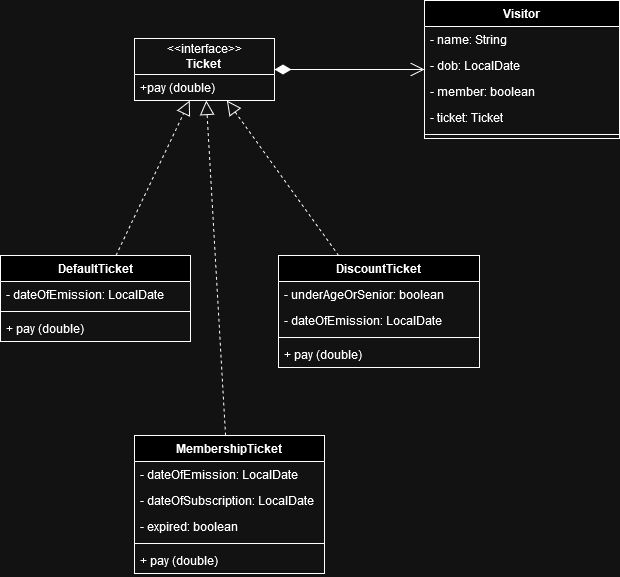

The diagram above was exported from draw.io. Its source (the exported page's mxGraphModel, read from the mxfile embedded in the PNG):
<mxGraphModel dx="1117" dy="1173" grid="0" gridSize="10" guides="1" tooltips="1" connect="1" arrows="1" fold="1" page="0" pageScale="1" pageWidth="827" pageHeight="1169" math="0" shadow="0">
  <root>
    <mxCell id="0" />
    <mxCell id="1" parent="0" />
    <mxCell id="iazE8a1G60ovrsulR7u4-2" value="&lt;div&gt;&amp;lt;&amp;lt;interface&amp;gt;&amp;gt;&lt;/div&gt;&lt;div&gt;&lt;b&gt;Ticket&lt;/b&gt;&lt;br&gt;&lt;/div&gt;" style="swimlane;fontStyle=0;childLayout=stackLayout;horizontal=1;startSize=36;fillColor=none;horizontalStack=0;resizeParent=1;resizeParentMax=0;resizeLast=0;collapsible=1;marginBottom=0;whiteSpace=wrap;html=1;" vertex="1" parent="1">
      <mxGeometry x="20" y="-72" width="140" height="62" as="geometry" />
    </mxCell>
    <mxCell id="iazE8a1G60ovrsulR7u4-3" value="+pay (double)" style="text;strokeColor=none;fillColor=none;align=left;verticalAlign=top;spacingLeft=4;spacingRight=4;overflow=hidden;rotatable=0;points=[[0,0.5],[1,0.5]];portConstraint=eastwest;whiteSpace=wrap;html=1;" vertex="1" parent="iazE8a1G60ovrsulR7u4-2">
      <mxGeometry y="36" width="140" height="26" as="geometry" />
    </mxCell>
    <mxCell id="iazE8a1G60ovrsulR7u4-8" value="Visitor" style="swimlane;fontStyle=1;align=center;verticalAlign=top;childLayout=stackLayout;horizontal=1;startSize=26;horizontalStack=0;resizeParent=1;resizeParentMax=0;resizeLast=0;collapsible=1;marginBottom=0;whiteSpace=wrap;html=1;" vertex="1" parent="1">
      <mxGeometry x="310" y="-110" width="195" height="138" as="geometry" />
    </mxCell>
    <mxCell id="iazE8a1G60ovrsulR7u4-9" value="- name: String" style="text;strokeColor=none;fillColor=none;align=left;verticalAlign=top;spacingLeft=4;spacingRight=4;overflow=hidden;rotatable=0;points=[[0,0.5],[1,0.5]];portConstraint=eastwest;whiteSpace=wrap;html=1;" vertex="1" parent="iazE8a1G60ovrsulR7u4-8">
      <mxGeometry y="26" width="195" height="26" as="geometry" />
    </mxCell>
    <mxCell id="iazE8a1G60ovrsulR7u4-12" value="- dob: LocalDate" style="text;strokeColor=none;fillColor=none;align=left;verticalAlign=top;spacingLeft=4;spacingRight=4;overflow=hidden;rotatable=0;points=[[0,0.5],[1,0.5]];portConstraint=eastwest;whiteSpace=wrap;html=1;" vertex="1" parent="iazE8a1G60ovrsulR7u4-8">
      <mxGeometry y="52" width="195" height="26" as="geometry" />
    </mxCell>
    <mxCell id="iazE8a1G60ovrsulR7u4-39" value="- member: boolean" style="text;strokeColor=none;fillColor=none;align=left;verticalAlign=top;spacingLeft=4;spacingRight=4;overflow=hidden;rotatable=0;points=[[0,0.5],[1,0.5]];portConstraint=eastwest;whiteSpace=wrap;html=1;" vertex="1" parent="iazE8a1G60ovrsulR7u4-8">
      <mxGeometry y="78" width="195" height="26" as="geometry" />
    </mxCell>
    <mxCell id="iazE8a1G60ovrsulR7u4-40" value="- ticket: Ticket" style="text;strokeColor=none;fillColor=none;align=left;verticalAlign=top;spacingLeft=4;spacingRight=4;overflow=hidden;rotatable=0;points=[[0,0.5],[1,0.5]];portConstraint=eastwest;whiteSpace=wrap;html=1;" vertex="1" parent="iazE8a1G60ovrsulR7u4-8">
      <mxGeometry y="104" width="195" height="26" as="geometry" />
    </mxCell>
    <mxCell id="iazE8a1G60ovrsulR7u4-10" value="" style="line;strokeWidth=1;fillColor=none;align=left;verticalAlign=middle;spacingTop=-1;spacingLeft=3;spacingRight=3;rotatable=0;labelPosition=right;points=[];portConstraint=eastwest;strokeColor=inherit;" vertex="1" parent="iazE8a1G60ovrsulR7u4-8">
      <mxGeometry y="130" width="195" height="8" as="geometry" />
    </mxCell>
    <mxCell id="iazE8a1G60ovrsulR7u4-19" value="" style="endArrow=block;dashed=1;endFill=0;endSize=12;html=1;rounded=0;" edge="1" parent="1" source="iazE8a1G60ovrsulR7u4-20" target="iazE8a1G60ovrsulR7u4-2">
      <mxGeometry width="160" relative="1" as="geometry">
        <mxPoint x="-62" y="70" as="sourcePoint" />
        <mxPoint x="98" y="70" as="targetPoint" />
      </mxGeometry>
    </mxCell>
    <mxCell id="iazE8a1G60ovrsulR7u4-20" value="DefaultTicket" style="swimlane;fontStyle=1;align=center;verticalAlign=top;childLayout=stackLayout;horizontal=1;startSize=26;horizontalStack=0;resizeParent=1;resizeParentMax=0;resizeLast=0;collapsible=1;marginBottom=0;whiteSpace=wrap;html=1;" vertex="1" parent="1">
      <mxGeometry x="-114" y="145" width="190" height="86" as="geometry" />
    </mxCell>
    <mxCell id="iazE8a1G60ovrsulR7u4-21" value="- dateOfEmission: LocalDate" style="text;strokeColor=none;fillColor=none;align=left;verticalAlign=top;spacingLeft=4;spacingRight=4;overflow=hidden;rotatable=0;points=[[0,0.5],[1,0.5]];portConstraint=eastwest;whiteSpace=wrap;html=1;" vertex="1" parent="iazE8a1G60ovrsulR7u4-20">
      <mxGeometry y="26" width="190" height="26" as="geometry" />
    </mxCell>
    <mxCell id="iazE8a1G60ovrsulR7u4-22" value="" style="line;strokeWidth=1;fillColor=none;align=left;verticalAlign=middle;spacingTop=-1;spacingLeft=3;spacingRight=3;rotatable=0;labelPosition=right;points=[];portConstraint=eastwest;strokeColor=inherit;" vertex="1" parent="iazE8a1G60ovrsulR7u4-20">
      <mxGeometry y="52" width="190" height="8" as="geometry" />
    </mxCell>
    <mxCell id="iazE8a1G60ovrsulR7u4-23" value="+ pay (double)" style="text;strokeColor=none;fillColor=none;align=left;verticalAlign=top;spacingLeft=4;spacingRight=4;overflow=hidden;rotatable=0;points=[[0,0.5],[1,0.5]];portConstraint=eastwest;whiteSpace=wrap;html=1;" vertex="1" parent="iazE8a1G60ovrsulR7u4-20">
      <mxGeometry y="60" width="190" height="26" as="geometry" />
    </mxCell>
    <mxCell id="iazE8a1G60ovrsulR7u4-25" value="DiscountTicket" style="swimlane;fontStyle=1;align=center;verticalAlign=top;childLayout=stackLayout;horizontal=1;startSize=26;horizontalStack=0;resizeParent=1;resizeParentMax=0;resizeLast=0;collapsible=1;marginBottom=0;whiteSpace=wrap;html=1;" vertex="1" parent="1">
      <mxGeometry x="164" y="145" width="201" height="112" as="geometry" />
    </mxCell>
    <mxCell id="iazE8a1G60ovrsulR7u4-26" value="- underAgeOrSenior: boolean" style="text;strokeColor=none;fillColor=none;align=left;verticalAlign=top;spacingLeft=4;spacingRight=4;overflow=hidden;rotatable=0;points=[[0,0.5],[1,0.5]];portConstraint=eastwest;whiteSpace=wrap;html=1;" vertex="1" parent="iazE8a1G60ovrsulR7u4-25">
      <mxGeometry y="26" width="201" height="26" as="geometry" />
    </mxCell>
    <mxCell id="iazE8a1G60ovrsulR7u4-31" value="- dateOfEmission: LocalDate" style="text;strokeColor=none;fillColor=none;align=left;verticalAlign=top;spacingLeft=4;spacingRight=4;overflow=hidden;rotatable=0;points=[[0,0.5],[1,0.5]];portConstraint=eastwest;whiteSpace=wrap;html=1;" vertex="1" parent="iazE8a1G60ovrsulR7u4-25">
      <mxGeometry y="52" width="201" height="26" as="geometry" />
    </mxCell>
    <mxCell id="iazE8a1G60ovrsulR7u4-27" value="" style="line;strokeWidth=1;fillColor=none;align=left;verticalAlign=middle;spacingTop=-1;spacingLeft=3;spacingRight=3;rotatable=0;labelPosition=right;points=[];portConstraint=eastwest;strokeColor=inherit;" vertex="1" parent="iazE8a1G60ovrsulR7u4-25">
      <mxGeometry y="78" width="201" height="8" as="geometry" />
    </mxCell>
    <mxCell id="iazE8a1G60ovrsulR7u4-28" value="+ pay (double)" style="text;strokeColor=none;fillColor=none;align=left;verticalAlign=top;spacingLeft=4;spacingRight=4;overflow=hidden;rotatable=0;points=[[0,0.5],[1,0.5]];portConstraint=eastwest;whiteSpace=wrap;html=1;" vertex="1" parent="iazE8a1G60ovrsulR7u4-25">
      <mxGeometry y="86" width="201" height="26" as="geometry" />
    </mxCell>
    <mxCell id="iazE8a1G60ovrsulR7u4-30" value="" style="endArrow=block;dashed=1;endFill=0;endSize=12;html=1;rounded=0;" edge="1" parent="1" source="iazE8a1G60ovrsulR7u4-25" target="iazE8a1G60ovrsulR7u4-2">
      <mxGeometry width="160" relative="1" as="geometry">
        <mxPoint x="-1" y="155" as="sourcePoint" />
        <mxPoint x="83" as="targetPoint" />
      </mxGeometry>
    </mxCell>
    <mxCell id="iazE8a1G60ovrsulR7u4-32" value="MembershipTicket" style="swimlane;fontStyle=1;align=center;verticalAlign=top;childLayout=stackLayout;horizontal=1;startSize=26;horizontalStack=0;resizeParent=1;resizeParentMax=0;resizeLast=0;collapsible=1;marginBottom=0;whiteSpace=wrap;html=1;" vertex="1" parent="1">
      <mxGeometry x="20" y="325" width="190" height="138" as="geometry" />
    </mxCell>
    <mxCell id="iazE8a1G60ovrsulR7u4-33" value="- dateOfEmission: LocalDate" style="text;strokeColor=none;fillColor=none;align=left;verticalAlign=top;spacingLeft=4;spacingRight=4;overflow=hidden;rotatable=0;points=[[0,0.5],[1,0.5]];portConstraint=eastwest;whiteSpace=wrap;html=1;" vertex="1" parent="iazE8a1G60ovrsulR7u4-32">
      <mxGeometry y="26" width="190" height="26" as="geometry" />
    </mxCell>
    <mxCell id="iazE8a1G60ovrsulR7u4-37" value="- dateOfSubscription: LocalDate" style="text;strokeColor=none;fillColor=none;align=left;verticalAlign=top;spacingLeft=4;spacingRight=4;overflow=hidden;rotatable=0;points=[[0,0.5],[1,0.5]];portConstraint=eastwest;whiteSpace=wrap;html=1;" vertex="1" parent="iazE8a1G60ovrsulR7u4-32">
      <mxGeometry y="52" width="190" height="26" as="geometry" />
    </mxCell>
    <mxCell id="iazE8a1G60ovrsulR7u4-38" value="- expired: boolean" style="text;strokeColor=none;fillColor=none;align=left;verticalAlign=top;spacingLeft=4;spacingRight=4;overflow=hidden;rotatable=0;points=[[0,0.5],[1,0.5]];portConstraint=eastwest;whiteSpace=wrap;html=1;" vertex="1" parent="iazE8a1G60ovrsulR7u4-32">
      <mxGeometry y="78" width="190" height="26" as="geometry" />
    </mxCell>
    <mxCell id="iazE8a1G60ovrsulR7u4-34" value="" style="line;strokeWidth=1;fillColor=none;align=left;verticalAlign=middle;spacingTop=-1;spacingLeft=3;spacingRight=3;rotatable=0;labelPosition=right;points=[];portConstraint=eastwest;strokeColor=inherit;" vertex="1" parent="iazE8a1G60ovrsulR7u4-32">
      <mxGeometry y="104" width="190" height="8" as="geometry" />
    </mxCell>
    <mxCell id="iazE8a1G60ovrsulR7u4-35" value="+ pay (double)" style="text;strokeColor=none;fillColor=none;align=left;verticalAlign=top;spacingLeft=4;spacingRight=4;overflow=hidden;rotatable=0;points=[[0,0.5],[1,0.5]];portConstraint=eastwest;whiteSpace=wrap;html=1;" vertex="1" parent="iazE8a1G60ovrsulR7u4-32">
      <mxGeometry y="112" width="190" height="26" as="geometry" />
    </mxCell>
    <mxCell id="iazE8a1G60ovrsulR7u4-36" value="" style="endArrow=block;dashed=1;endFill=0;endSize=12;html=1;rounded=0;" edge="1" parent="1" source="iazE8a1G60ovrsulR7u4-32" target="iazE8a1G60ovrsulR7u4-2">
      <mxGeometry width="160" relative="1" as="geometry">
        <mxPoint x="11" y="155" as="sourcePoint" />
        <mxPoint x="85" as="targetPoint" />
      </mxGeometry>
    </mxCell>
    <mxCell id="iazE8a1G60ovrsulR7u4-41" value="" style="endArrow=open;html=1;endSize=12;startArrow=diamondThin;startSize=14;startFill=1;align=left;verticalAlign=bottom;rounded=0;" edge="1" parent="1" source="iazE8a1G60ovrsulR7u4-2" target="iazE8a1G60ovrsulR7u4-8">
      <mxGeometry x="-1" y="3" relative="1" as="geometry">
        <mxPoint x="201" y="-2" as="sourcePoint" />
        <mxPoint x="361" y="-2" as="targetPoint" />
      </mxGeometry>
    </mxCell>
  </root>
</mxGraphModel>